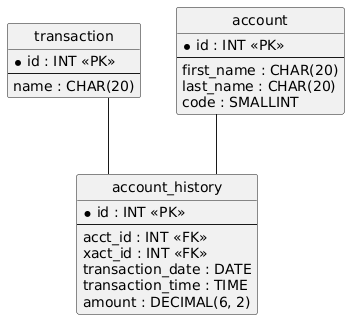

The diagram above was rendered by PlantUML. Its source (embedded in the PNG):
@startuml
hide circle
skinparam linetype ortho

entity "transaction" as transaction {
  * id : INT <<PK>>
  --
  name : CHAR(20)
}

entity "account" as account {
  * id : INT <<PK>>
  --
  first_name : CHAR(20)
  last_name : CHAR(20)
  code : SMALLINT
}

entity "account_history" as account_history {
  * id : INT <<PK>>
  --
  acct_id : INT <<FK>>
  xact_id : INT <<FK>>
  transaction_date : DATE
  transaction_time : TIME
  amount : DECIMAL(6, 2)
}

account -- account_history
transaction -- account_history
@enduml